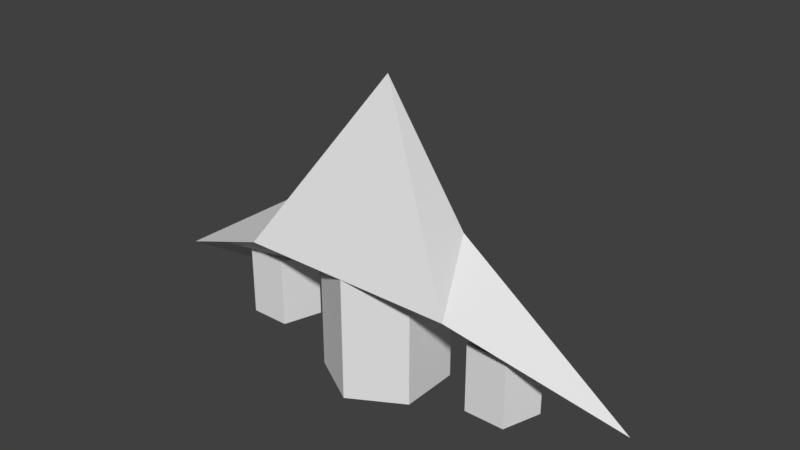 # Source: ship.blend  (saved by Blender 2.78.0; exported with 4.5.12 LTS)
import bpy
from mathutils import Matrix  # noqa: F401  (used for matrix-valued properties, if any)

bpy.ops.wm.read_factory_settings(use_empty=True)
scene = bpy.context.scene
scene.name = 'Scene'

# ---- collections
col_collection_1 = bpy.data.collections.new('Collection 1'); scene.collection.children.link(col_collection_1)

# ---- images (referenced by path relative to the original .blend; pixels are not part of the script)
import os
ASSET_DIR = os.environ.get("B2B_ASSET_DIR", "")  # directory of the original .blend (textures are referenced by path, not embedded)
HERE = os.path.dirname(os.path.abspath(__file__))  # packed textures are extracted next to this script under _unpacked/

def load_image(name, relpath, width, height, colorspace="sRGB"):
    """Load a texture the original file referenced (path relative to the .blend, or extracted next to this script)."""
    p = next((c for c in (os.path.join(HERE, relpath), os.path.join(ASSET_DIR, relpath)) if relpath and os.path.exists(c)), "")
    if p:
        img = bpy.data.images.load(p, check_existing=True)
        img.name = name
    else:  # same state as the original file: an image datablock whose file is absent (Cycles renders it pink)
        img = bpy.data.images.new(name, width, height)
        img.source = "FILE"
        img.filepath = "//" + (relpath or name)
    img.colorspace_settings.name = colorspace
    return img
img_ship_color = load_image('ship color', 'ship color.png', 1024, 1024, 'sRGB')

# ---- materials (node trees are filled in below, after node groups)
mat_ship_material = bpy.data.materials.new('ship material')
mat_ship_material.alpha_threshold = 0.0
mat_ship_material.roughness = 0.5

# ---- material node trees
mat_ship_material.use_nodes = True; mat_ship_material.node_tree.nodes.clear()
_N = mat_ship_material.node_tree.nodes; _L = mat_ship_material.node_tree.links
n0 = _N.new('ShaderNodeOutputMaterial'); n0.name = 'Material Output'; n0.location = (300, 300)
n1 = _N.new('ShaderNodeBsdfDiffuse'); n1.name = 'Diffuse BSDF'; n1.location = (10, 300)
n2 = _N.new('ShaderNodeTexImage'); n2.name = 'Image Texture'; n2.location = (172, 157)
n2.width = 140
n2.image = img_ship_color
_L.new(n1.outputs[0], n0.inputs[0])
n0.is_active_output = True

# ---- world
world_world = bpy.data.worlds.new('World'); scene.world = world_world
world_world.color = (0.05088, 0.05088, 0.05088)
world_world.use_sun_shadow = False
world_world.sun_shadow_jitter_overblur = 0.0
world_world.cycles.sampling_method = 'MANUAL'

# ---- meshes
me_cube_002 = bpy.data.meshes.new('Cube.002')
me_cube_002.from_pydata([(-0.03293, 0.6441, -2.262), (-0.03293, 0.6441, -1.489), (0.6434, 0.2536, -2.262), (0.6434, 0.2536, -0.7004), (0.6434, -0.5273, -2.262), (0.6434, -0.5273, -0.7004), (-0.03293, -0.9178, -2.262), (-0.03293, -0.9178, -0.6414), (-0.7092, -0.5273, -2.262), (-0.7092, -0.5273, -0.7004), (-0.7092, 0.2536, -2.262), (-0.7092, 0.2536, -0.7004), (-1.409, -0.9277, -0.6528), (0.02927, 1.086, -2.013), (0.0, -0.1236, 1.544), (-0.5474, 0.3255, -0.3423), (-1.021, -0.06694, -0.0638), (-3.326, -0.2605, -1.563), (-0.04993, -0.1236, -0.4563), (1.409, -0.9277, -0.6528), (0.5474, 0.3255, -0.3423), (1.021, -0.06694, -0.0638), (3.326, -0.2605, -1.563), (1.677, 0.3067, -2.002), (1.677, 0.3067, -1.643), (2.098, 0.0006059, -2.002), (2.098, 0.0006059, -1.427), (1.937, -0.4947, -2.002), (1.937, -0.4947, -1.116), (1.417, -0.4947, -2.002), (1.417, -0.4947, -1.116), (1.256, 0.000606, -2.002), (1.256, 0.000606, -1.116), (0.04993, -0.1236, -0.4563), (-1.677, 0.3067, -2.002), (-1.677, 0.3067, -1.643), (-2.098, 0.0006059, -2.002), (-2.098, 0.0006059, -1.427), (-1.937, -0.4947, -2.002), (-1.937, -0.4947, -1.116), (-1.417, -0.4947, -2.002), (-1.417, -0.4947, -1.116), (-1.256, 0.000606, -2.002), (-1.256, 0.000606, -1.116)], [], [(0, 1, 3, 2), (2, 3, 5, 4), (4, 5, 7, 6), (6, 7, 9, 8), (3, 1, 11, 9, 7, 5), (8, 9, 11, 10), (10, 11, 1, 0), (0, 2, 4, 6, 8, 10), (16, 14, 15), (15, 13, 17), (15, 17, 16), (16, 13, 17), (15, 13, 16), (15, 14, 13), (16, 17, 12), (14, 16, 12), (17, 13, 12), (12, 13, 18), (12, 18, 14), (21, 20, 14), (20, 22, 13), (20, 21, 22), (21, 22, 13), (20, 21, 13), (20, 13, 14), (21, 19, 22), (14, 19, 21), (22, 19, 13), (19, 14, 12), (13, 19, 12), (23, 24, 26, 25), (25, 26, 28, 27), (27, 28, 30, 29), (26, 24, 32, 30, 28), (29, 30, 32, 31), (31, 32, 24, 23), (23, 25, 27, 29, 31), (19, 33, 13), (19, 14, 33), (34, 36, 37, 35), (36, 38, 39, 37), (38, 40, 41, 39), (37, 39, 41, 43, 35), (40, 42, 43, 41), (42, 34, 35, 43), (34, 42, 40, 38, 36)])
_uv = me_cube_002.uv_layers.new(name='UVMap')
_uv.uv.foreach_set('vector', [0.7084, 0.1562, 0.7163, 0.09976, 0.785, 0.009253, 0.7691, 0.1232, 0.7691, 0.1232, 0.785, 0.009253, 0.8615, 0.03259, 0.8456, 0.1465, 0.5617, 0.7086, 0.5617, 0.8668, 0.4821, 0.8754, 0.4821, 0.7112, 0.4633, 0.7086, 0.4633, 0.8752, 0.409, 0.8692, 0.409, 0.7086, 0.615, 0.8546, 0.6481, 0.759, 0.7349, 0.8324, 0.7769, 0.8427, 0.7384, 0.865, 0.657, 0.865, 0.409, 0.7086, 0.409, 0.8692, 0.3296, 0.8692, 0.3296, 0.7086, 0.7233, 0.6752, 0.7349, 0.8324, 0.6481, 0.759, 0.6424, 0.6812, 0.7084, 0.1562, 0.7691, 0.1232, 0.8456, 0.1465, 0.8615, 0.2028, 0.8008, 0.2358, 0.7243, 0.2125, 0.2603, 0.1984, 0.3109, 0.009253, 0.195, 0.1795, 0.6296, 0.2054, 0.6897, 0.3941, 0.3296, 0.2972, 0.6296, 0.2054, 0.3296, 0.2972, 0.5726, 0.1652, 0.2603, 0.1984, 0.009355, 0.2492, 0.3109, 0.4755, 0.195, 0.1795, 0.009355, 0.2492, 0.2603, 0.1984, 0.195, 0.1795, 0.3109, 0.009253, 0.009355, 0.2492, 0.9181, 0.6893, 0.9181, 0.4126, 0.8301, 0.6151, 0.9123, 0.8804, 0.9181, 0.6893, 0.8301, 0.6151, 0.3296, 0.2972, 0.6897, 0.3941, 0.4853, 0.1996, 0.4853, 0.1996, 0.6897, 0.3941, 0.6504, 0.2078, 0.4853, 0.1996, 0.6504, 0.2078, 0.6897, 0.009253, 0.126, 0.05033, 0.123, 0.1002, 0.3109, 0.009253, 0.6423, 0.5733, 0.8114, 0.4126, 0.8114, 0.6567, 0.6423, 0.5733, 0.615, 0.5372, 0.8114, 0.4126, 0.2313, 0.7502, 0.2313, 0.4941, 0.009355, 0.6818, 0.25, 0.6853, 0.2751, 0.7369, 0.2751, 0.4941, 0.123, 0.1002, 0.009355, 0.2492, 0.3109, 0.009253, 0.9428, 0.1668, 0.8802, 0.2607, 0.9428, 0.3356, 0.8896, 0.009253, 0.8802, 0.2607, 0.9428, 0.1668, 0.8114, 0.4126, 0.6481, 0.5638, 0.8114, 0.6567, 0.3852, 0.5065, 0.5963, 0.4126, 0.5963, 0.6846, 0.3296, 0.6901, 0.3852, 0.5065, 0.5963, 0.6846, 0.3085, 0.8031, 0.3085, 0.8295, 0.2675, 0.8699, 0.2675, 0.8275, 0.2675, 0.8275, 0.2675, 0.8699, 0.2212, 0.8734, 0.2212, 0.8082, 0.988, 0.5252, 0.988, 0.615, 0.9368, 0.6119, 0.9368, 0.5222, 0.615, 0.948, 0.6401, 0.9194, 0.6873, 0.9794, 0.6977, 0.9907, 0.6508, 0.9906, 0.7703, 0.8835, 0.7703, 0.9746, 0.7164, 0.9746, 0.7164, 0.8835, 0.6977, 0.8906, 0.6873, 0.9794, 0.6401, 0.9194, 0.6443, 0.8835, 0.3085, 0.8031, 0.2675, 0.8275, 0.2212, 0.8082, 0.2336, 0.7718, 0.2876, 0.7687, 0.6481, 0.5638, 0.622, 0.6384, 0.8114, 0.6567, 0.8283, 0.3912, 0.8283, 0.2543, 0.7084, 0.3356, 0.1828, 0.874, 0.1289, 0.874, 0.1278, 0.8161, 0.1821, 0.8378, 0.9368, 0.4126, 0.9906, 0.4126, 0.9906, 0.5037, 0.9368, 0.4717, 0.988, 0.7262, 0.9368, 0.7232, 0.9368, 0.6335, 0.988, 0.6365, 0.1278, 0.8161, 0.1153, 0.7748, 0.1619, 0.7687, 0.2025, 0.7748, 0.1821, 0.8378, 0.009355, 0.8082, 0.05565, 0.8275, 0.05565, 0.8928, 0.009355, 0.8734, 0.05565, 0.8275, 0.09664, 0.8031, 0.09664, 0.8295, 0.05565, 0.8928, 0.09664, 0.8031, 0.05565, 0.8275, 0.009355, 0.8082, 0.02172, 0.7718, 0.07566, 0.7687])
me_cube_002.materials.append(mat_ship_material)
me_cube_002.use_remesh_preserve_volume = False
me_cube_002.use_remesh_preserve_attributes = False
me_cube_002.use_mirror_vertex_groups = False
me_cube_002.update()

# ---- objects
ob_cube_000 = bpy.data.objects.new('Cube.000', me_cube_002)

# ---- transforms, parenting, visibility, modifiers, constraints
ob_cube_000.location = (0.0, 0.0, 0.0)
ob_cube_000.lock_rotations_4d = False
ob_cube_000.empty_display_type = 'ARROWS'
ob_cube_000.lineart.crease_threshold = 0.0

# ---- collection membership
col_collection_1.objects.link(ob_cube_000)

# ---- scene / render settings (as saved in the file)
scene.frame_start = 0; scene.frame_end = 0; scene.frame_set(0)
scene.render.engine = 'CYCLES'
scene.render.resolution_percentage = 50
scene.render.dither_intensity = 0.0
scene.cycles.use_denoising = False
scene.cycles.samples = 128
scene.cycles.sampling_pattern = 'TABULATED_SOBOL'
scene.cycles.light_sampling_threshold = 0.0
scene.cycles.use_adaptive_sampling = False
scene.cycles.use_light_tree = False
scene.cycles.blur_glossy = 0.0
scene.cycles.sample_clamp_indirect = 0.0
scene.view_settings.view_transform = 'Standard'
bpy.context.view_layer.update()

# ---- added for rendering (the .blend has no active camera and no usable light): camera, sun
cam_auto = bpy.data.cameras.new('AutoCamera')
cam_auto.lens = 50.0
cam_auto.sensor_width = 36.0
cam_auto.clip_end = 1000.0
ob_auto_camera = bpy.data.objects.new('AutoCamera', cam_auto)
scene.collection.objects.link(ob_auto_camera)
ob_auto_camera.location = (7.33081, -8.71789, 5.50537)
ob_auto_camera.rotation_euler = (1.09748, -7.21219e-08, 0.694738)
scene.camera = ob_auto_camera
light_auto_sun = bpy.data.lights.new('AutoSun', 'SUN')
light_auto_sun.energy = 3.0
light_auto_sun.angle = 0.0523599
ob_auto_sun = bpy.data.objects.new('AutoSun', light_auto_sun)
scene.collection.objects.link(ob_auto_sun)
ob_auto_sun.rotation_euler = (0.872665, 0.174533, 0.523599)
bpy.context.view_layer.update()
